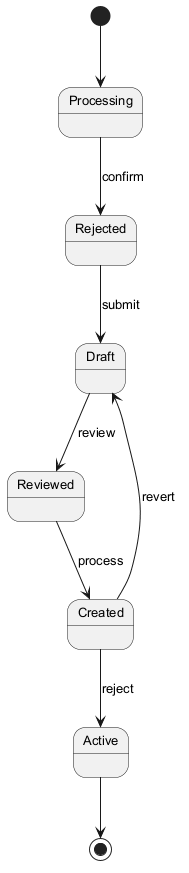

The diagram above was rendered by PlantUML. Its source (embedded in the PNG):
@startuml
skinparam monochrome true
skinparam defaultFontSize 13
[*] --> Processing
Processing --> Rejected : confirm
Rejected --> Draft : submit
Draft --> Reviewed : review
Reviewed --> Created : process
Created --> Active : reject
Created --> Draft : revert
Active --> [*]
@enduml